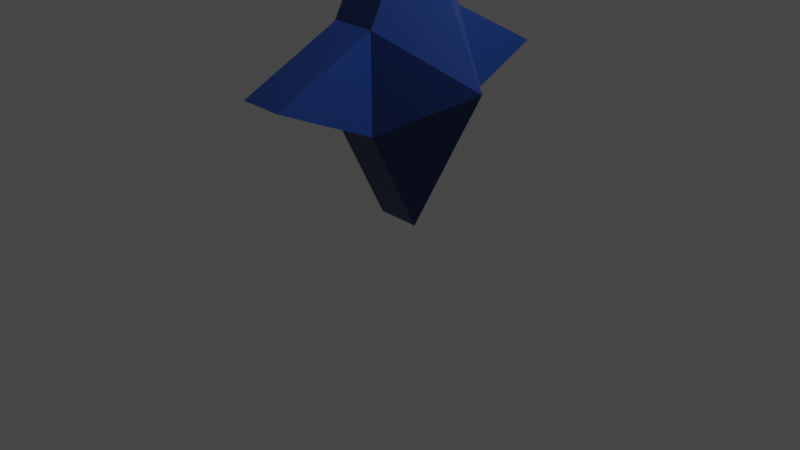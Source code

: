 # Source: ParticleMesh.blend  (saved by Blender 3.2.14; exported with 4.5.12 LTS)
import bpy
from mathutils import Matrix  # noqa: F401  (used for matrix-valued properties, if any)

bpy.ops.wm.read_factory_settings(use_empty=True)
scene = bpy.context.scene
scene.name = 'Scene'

# ---- collections
col_collection = bpy.data.collections.new('Collection'); scene.collection.children.link(col_collection)

# ---- materials (node trees are filled in below, after node groups)
mat_mineral = bpy.data.materials.new('Mineral')
mat_mineral.alpha_threshold = 0.0
mat_mineral.use_transparent_shadow = False
mat_mineral.line_color = (0.0, 0.0, 0.0, 1.0)

# ---- material node trees
mat_mineral.use_nodes = True; mat_mineral.node_tree.nodes.clear()
_N = mat_mineral.node_tree.nodes; _L = mat_mineral.node_tree.links
n0 = _N.new('ShaderNodeOutputMaterial'); n0.name = 'Material Output'; n0.location = (300, 300)
n1 = _N.new('ShaderNodeBsdfPrincipled'); n1.name = 'Principled BSDF'; n1.location = (10, 300)
n1.distribution = 'GGX'
n1.subsurface_method = 'RANDOM_WALK_SKIN'
n1.inputs[0].default_value = (0.007798, 0.03289, 0.1574, 1.0)
n1.inputs[2].default_value = 0.4
n1.inputs[3].default_value = 1.45
n1.inputs[27].default_value = (0.0, 0.0, 0.0, 1.0)
n1.inputs[28].default_value = 1.0
_L.new(n1.outputs[0], n0.inputs[0])
n0.is_active_output = True

# ---- world
world_world = bpy.data.worlds.new('World'); scene.world = world_world
world_world.use_nodes = True; world_world.node_tree.nodes.clear()
_N = world_world.node_tree.nodes; _L = world_world.node_tree.links
n0 = _N.new('ShaderNodeOutputWorld'); n0.name = 'World Output'; n0.location = (300, 300)
n1 = _N.new('ShaderNodeBackground'); n1.name = 'Background'; n1.location = (10, 300)
n1.inputs[0].default_value = (0.05088, 0.05088, 0.05088, 1.0)
_L.new(n1.outputs[0], n0.inputs[0])
n0.is_active_output = True
world_world.color = (0.05088, 0.05088, 0.05088)
world_world.use_sun_shadow = False
world_world.sun_shadow_jitter_overblur = 0.0

# ---- cameras
cam_camera = bpy.data.cameras.new('Camera')
cam_camera.clip_end = 100.0
cam_camera.ortho_scale = 7.314

# ---- lights
light_light = bpy.data.lights.new('Light', 'POINT')
light_light.transmission_factor = 0.0
light_light.energy = 1000.0
light_light.shadow_soft_size = 0.1
light_light.shadow_maximum_resolution = 0.006
light_light.use_absolute_resolution = True

# ---- meshes
me_cube = bpy.data.meshes.new('Cube')
me_cube.from_pydata([(0.2353, 1.119, 1.121), (0.2353, 1.127, -1.125), (0.2353, -1.13, 1.128), (0.2353, -1.157, -1.159), (0.2353, 0.7414, 0.003704), (0.2353, -0.7705, -0.0374), (0.2353, 0.001646, 0.7802), (0.2353, -0.04192, -0.7475), (1.073, 0.0, 0.0), (0.0, 1.127, -1.125), (0.0, -1.13, 1.128), (0.0, -1.157, -1.159), (0.0, 1.119, 1.121), (0.0, 0.7414, 0.003704), (0.0, -0.7705, -0.0374), (0.0, -0.04192, -0.7475), (0.0, 0.001646, 0.7802), (-0.2353, 1.119, 1.121), (-0.2353, 1.127, -1.125), (-0.2353, -1.13, 1.128), (-0.2353, -1.157, -1.159), (-0.2353, 0.7414, 0.003704), (-0.2353, -0.7705, -0.0374), (-0.2353, 0.001646, 0.7802), (-0.2353, -0.04192, -0.7475), (-1.073, 0.0, 0.0)], [], [(15, 7, 3, 11), (8, 6, 2, 5), (13, 12, 0, 4), (9, 13, 4, 1), (7, 8, 5, 3), (1, 4, 8, 7), (4, 0, 6, 8), (9, 1, 7, 15), (0, 12, 16, 6), (3, 5, 14, 11), (5, 2, 10, 14), (6, 16, 10, 2), (15, 11, 20, 24), (25, 22, 19, 23), (13, 21, 17, 12), (9, 18, 21, 13), (24, 20, 22, 25), (18, 24, 25, 21), (21, 25, 23, 17), (9, 15, 24, 18), (17, 23, 16, 12), (20, 11, 14, 22), (22, 14, 10, 19), (23, 19, 10, 16)])
_uv = me_cube.uv_layers.new(name='UVMap')
_uv.uv.foreach_set('vector', [0.25, 0.625, 0.375, 0.625, 0.375, 0.75, 0.25, 0.75, 0.5, 0.625, 0.625, 0.625, 0.625, 0.75, 0.5, 0.75, 0.5, 0.375, 0.625, 0.375, 0.625, 0.5, 0.5, 0.5, 0.375, 0.375, 0.5, 0.375, 0.5, 0.5, 0.375, 0.5, 0.375, 0.625, 0.5, 0.625, 0.5, 0.75, 0.375, 0.75, 0.375, 0.5, 0.5, 0.5, 0.5, 0.625, 0.375, 0.625, 0.5, 0.5, 0.625, 0.5, 0.625, 0.625, 0.5, 0.625, 0.25, 0.5, 0.375, 0.5, 0.375, 0.625, 0.25, 0.625, 0.625, 0.5, 0.75, 0.5, 0.75, 0.625, 0.625, 0.625, 0.375, 0.75, 0.5, 0.75, 0.5, 0.875, 0.375, 0.875, 0.5, 0.75, 0.625, 0.75, 0.625, 0.875, 0.5, 0.875, 0.625, 0.625, 0.75, 0.625, 0.75, 0.75, 0.625, 0.75, 0.25, 0.625, 0.25, 0.75, 0.375, 0.75, 0.375, 0.625, 0.5, 0.625, 0.5, 0.75, 0.625, 0.75, 0.625, 0.625, 0.5, 0.375, 0.5, 0.5, 0.625, 0.5, 0.625, 0.375, 0.375, 0.375, 0.375, 0.5, 0.5, 0.5, 0.5, 0.375, 0.375, 0.625, 0.375, 0.75, 0.5, 0.75, 0.5, 0.625, 0.375, 0.5, 0.375, 0.625, 0.5, 0.625, 0.5, 0.5, 0.5, 0.5, 0.5, 0.625, 0.625, 0.625, 0.625, 0.5, 0.25, 0.5, 0.25, 0.625, 0.375, 0.625, 0.375, 0.5, 0.625, 0.5, 0.625, 0.625, 0.75, 0.625, 0.75, 0.5, 0.375, 0.75, 0.375, 0.875, 0.5, 0.875, 0.5, 0.75, 0.5, 0.75, 0.5, 0.875, 0.625, 0.875, 0.625, 0.75, 0.625, 0.625, 0.625, 0.75, 0.75, 0.75, 0.75, 0.625])
me_cube.materials.append(mat_mineral)
me_cube.use_mirror_vertex_groups = False
me_cube.update()

# ---- objects
ob_cube = bpy.data.objects.new('Cube', me_cube)
ob_light = bpy.data.objects.new('Light', light_light)
ob_camera = bpy.data.objects.new('Camera', cam_camera)

# ---- transforms, parenting, visibility, modifiers, constraints
ob_cube.location = (0.0, 0.0, 1.602)
ob_cube.rotation_euler = (-0.7938, -0.0, 0.0)
ob_cube.lock_rotations_4d = False
ob_cube.empty_display_type = 'ARROWS'
ob_cube.lineart.crease_threshold = 0.0
ob_light.location = (4.076, 1.005, 5.904)
ob_light.rotation_euler = (0.6503, 0.05522, 1.866)
ob_light.lock_rotations_4d = False
ob_light.empty_display_type = 'ARROWS'
ob_light.color = (0.0, 0.0, 0.0, 0.0)
ob_light.lineart.crease_threshold = 0.0
ob_camera.location = (7.359, -6.926, 4.958)
ob_camera.rotation_euler = (1.109, 0.0, 0.8149)
ob_camera.lock_rotations_4d = False
ob_camera.empty_display_type = 'ARROWS'
ob_camera.color = (0.0, 0.0, 0.0, 0.0)
ob_camera.display_type = 'WIRE'
ob_camera.lineart.crease_threshold = 0.0

# ---- collection membership
col_collection.objects.link(ob_cube)
col_collection.objects.link(ob_light)
col_collection.objects.link(ob_camera)

# ---- scene / render settings (as saved in the file)
scene.camera = ob_camera
scene.frame_start = 1; scene.frame_end = 250; scene.frame_set(1)
scene.render.engine = 'BLENDER_EEVEE_NEXT'
scene.cycles.sampling_pattern = 'TABULATED_SOBOL'
scene.cycles.use_light_tree = False
scene.view_settings.view_transform = 'Filmic'
bpy.context.view_layer.update()
